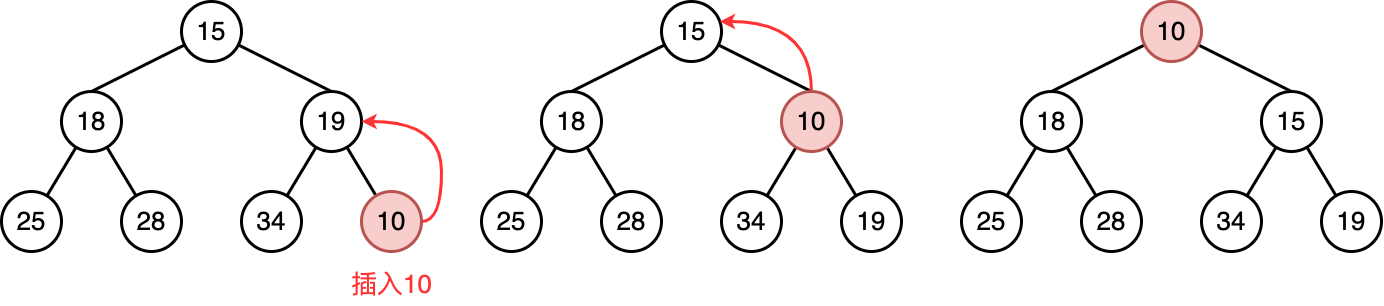

The diagram above was exported from draw.io. Its source (the exported page's mxGraphModel, read from the mxfile embedded in the PNG):
<mxGraphModel dx="1374" dy="428" grid="1" gridSize="10" guides="1" tooltips="1" connect="1" arrows="1" fold="1" page="0" pageScale="1" pageWidth="827" pageHeight="1169" background="#ffffff" math="0" shadow="0">
  <root>
    <mxCell id="0" />
    <mxCell id="1" parent="0" />
    <mxCell id="vK5sNjhwSAPepivMWjb9-14" style="rounded=0;orthogonalLoop=1;jettySize=auto;html=1;endArrow=none;endFill=0;strokeWidth=3;entryX=0.5;entryY=0;entryDx=0;entryDy=0;" parent="1" source="vK5sNjhwSAPepivMWjb9-1" target="vK5sNjhwSAPepivMWjb9-2" edge="1">
      <mxGeometry relative="1" as="geometry" />
    </mxCell>
    <mxCell id="vK5sNjhwSAPepivMWjb9-15" style="rounded=0;orthogonalLoop=1;jettySize=auto;html=1;endArrow=none;endFill=0;strokeWidth=3;entryX=0.5;entryY=0;entryDx=0;entryDy=0;" parent="1" source="vK5sNjhwSAPepivMWjb9-1" target="vK5sNjhwSAPepivMWjb9-11" edge="1">
      <mxGeometry relative="1" as="geometry" />
    </mxCell>
    <mxCell id="vK5sNjhwSAPepivMWjb9-1" value="&lt;font style=&quot;font-size: 26px;&quot;&gt;15&lt;/font&gt;" style="ellipse;whiteSpace=wrap;html=1;aspect=fixed;strokeWidth=3;" parent="1" vertex="1">
      <mxGeometry x="450" y="480" width="60" height="60" as="geometry" />
    </mxCell>
    <mxCell id="vK5sNjhwSAPepivMWjb9-7" style="rounded=0;orthogonalLoop=1;jettySize=auto;html=1;strokeWidth=3;endArrow=none;endFill=0;" parent="1" source="vK5sNjhwSAPepivMWjb9-2" target="vK5sNjhwSAPepivMWjb9-4" edge="1">
      <mxGeometry relative="1" as="geometry" />
    </mxCell>
    <mxCell id="vK5sNjhwSAPepivMWjb9-8" style="rounded=0;orthogonalLoop=1;jettySize=auto;html=1;strokeWidth=3;endArrow=none;endFill=0;" parent="1" source="vK5sNjhwSAPepivMWjb9-2" target="vK5sNjhwSAPepivMWjb9-5" edge="1">
      <mxGeometry relative="1" as="geometry" />
    </mxCell>
    <mxCell id="vK5sNjhwSAPepivMWjb9-2" value="&lt;font style=&quot;font-size: 26px;&quot;&gt;18&lt;/font&gt;" style="ellipse;whiteSpace=wrap;html=1;aspect=fixed;strokeWidth=3;" parent="1" vertex="1">
      <mxGeometry x="330" y="570" width="60" height="60" as="geometry" />
    </mxCell>
    <mxCell id="vK5sNjhwSAPepivMWjb9-4" value="&lt;span style=&quot;font-size: 26px;&quot;&gt;25&lt;/span&gt;" style="ellipse;whiteSpace=wrap;html=1;aspect=fixed;strokeWidth=3;" parent="1" vertex="1">
      <mxGeometry x="270" y="670" width="60" height="60" as="geometry" />
    </mxCell>
    <mxCell id="vK5sNjhwSAPepivMWjb9-5" value="&lt;span style=&quot;font-size: 26px;&quot;&gt;28&lt;/span&gt;" style="ellipse;whiteSpace=wrap;html=1;aspect=fixed;strokeWidth=3;" parent="1" vertex="1">
      <mxGeometry x="390" y="670" width="60" height="60" as="geometry" />
    </mxCell>
    <mxCell id="vK5sNjhwSAPepivMWjb9-9" style="rounded=0;orthogonalLoop=1;jettySize=auto;html=1;strokeWidth=3;endArrow=none;endFill=0;" parent="1" source="vK5sNjhwSAPepivMWjb9-11" target="vK5sNjhwSAPepivMWjb9-12" edge="1">
      <mxGeometry relative="1" as="geometry" />
    </mxCell>
    <mxCell id="vK5sNjhwSAPepivMWjb9-10" style="rounded=0;orthogonalLoop=1;jettySize=auto;html=1;strokeWidth=3;endArrow=none;endFill=0;" parent="1" source="vK5sNjhwSAPepivMWjb9-11" target="vK5sNjhwSAPepivMWjb9-13" edge="1">
      <mxGeometry relative="1" as="geometry" />
    </mxCell>
    <mxCell id="vK5sNjhwSAPepivMWjb9-11" value="&lt;font style=&quot;font-size: 26px;&quot;&gt;19&lt;/font&gt;" style="ellipse;whiteSpace=wrap;html=1;aspect=fixed;strokeWidth=3;" parent="1" vertex="1">
      <mxGeometry x="570" y="570" width="60" height="60" as="geometry" />
    </mxCell>
    <mxCell id="vK5sNjhwSAPepivMWjb9-12" value="&lt;span style=&quot;font-size: 26px;&quot;&gt;34&lt;/span&gt;" style="ellipse;whiteSpace=wrap;html=1;aspect=fixed;strokeWidth=3;" parent="1" vertex="1">
      <mxGeometry x="510" y="670" width="60" height="60" as="geometry" />
    </mxCell>
    <mxCell id="088WeZuksFoM9-9tjCt4-16" style="edgeStyle=orthogonalEdgeStyle;rounded=0;orthogonalLoop=1;jettySize=auto;html=1;curved=1;strokeColor=#FF3333;strokeWidth=3;" edge="1" parent="1" source="vK5sNjhwSAPepivMWjb9-13" target="vK5sNjhwSAPepivMWjb9-11">
      <mxGeometry relative="1" as="geometry">
        <Array as="points">
          <mxPoint x="710" y="700" />
          <mxPoint x="710" y="600" />
        </Array>
      </mxGeometry>
    </mxCell>
    <mxCell id="vK5sNjhwSAPepivMWjb9-13" value="&lt;span style=&quot;font-size: 26px;&quot;&gt;10&lt;/span&gt;" style="ellipse;whiteSpace=wrap;html=1;aspect=fixed;strokeWidth=3;fillColor=#f8cecc;strokeColor=#b85450;" parent="1" vertex="1">
      <mxGeometry x="630" y="670" width="60" height="60" as="geometry" />
    </mxCell>
    <mxCell id="088WeZuksFoM9-9tjCt4-1" value="&lt;font color=&quot;#ff3333&quot; style=&quot;font-size: 26px;&quot;&gt;插入10&lt;/font&gt;" style="text;html=1;align=center;verticalAlign=middle;resizable=0;points=[];autosize=1;strokeColor=none;fillColor=none;" vertex="1" parent="1">
      <mxGeometry x="610" y="743" width="100" height="40" as="geometry" />
    </mxCell>
    <mxCell id="088WeZuksFoM9-9tjCt4-2" style="rounded=0;orthogonalLoop=1;jettySize=auto;html=1;endArrow=none;endFill=0;strokeWidth=3;entryX=0.5;entryY=0;entryDx=0;entryDy=0;" edge="1" parent="1" source="088WeZuksFoM9-9tjCt4-4" target="088WeZuksFoM9-9tjCt4-7">
      <mxGeometry relative="1" as="geometry" />
    </mxCell>
    <mxCell id="088WeZuksFoM9-9tjCt4-3" style="rounded=0;orthogonalLoop=1;jettySize=auto;html=1;endArrow=none;endFill=0;strokeWidth=3;entryX=0.5;entryY=0;entryDx=0;entryDy=0;" edge="1" parent="1" source="088WeZuksFoM9-9tjCt4-4" target="088WeZuksFoM9-9tjCt4-12">
      <mxGeometry relative="1" as="geometry" />
    </mxCell>
    <mxCell id="088WeZuksFoM9-9tjCt4-4" value="&lt;font style=&quot;font-size: 26px;&quot;&gt;15&lt;/font&gt;" style="ellipse;whiteSpace=wrap;html=1;aspect=fixed;strokeWidth=3;" vertex="1" parent="1">
      <mxGeometry x="930" y="480" width="60" height="60" as="geometry" />
    </mxCell>
    <mxCell id="088WeZuksFoM9-9tjCt4-5" style="rounded=0;orthogonalLoop=1;jettySize=auto;html=1;strokeWidth=3;endArrow=none;endFill=0;" edge="1" parent="1" source="088WeZuksFoM9-9tjCt4-7" target="088WeZuksFoM9-9tjCt4-8">
      <mxGeometry relative="1" as="geometry" />
    </mxCell>
    <mxCell id="088WeZuksFoM9-9tjCt4-6" style="rounded=0;orthogonalLoop=1;jettySize=auto;html=1;strokeWidth=3;endArrow=none;endFill=0;" edge="1" parent="1" source="088WeZuksFoM9-9tjCt4-7" target="088WeZuksFoM9-9tjCt4-9">
      <mxGeometry relative="1" as="geometry" />
    </mxCell>
    <mxCell id="088WeZuksFoM9-9tjCt4-7" value="&lt;font style=&quot;font-size: 26px;&quot;&gt;18&lt;/font&gt;" style="ellipse;whiteSpace=wrap;html=1;aspect=fixed;strokeWidth=3;" vertex="1" parent="1">
      <mxGeometry x="810" y="570" width="60" height="60" as="geometry" />
    </mxCell>
    <mxCell id="088WeZuksFoM9-9tjCt4-8" value="&lt;span style=&quot;font-size: 26px;&quot;&gt;25&lt;/span&gt;" style="ellipse;whiteSpace=wrap;html=1;aspect=fixed;strokeWidth=3;" vertex="1" parent="1">
      <mxGeometry x="750" y="670" width="60" height="60" as="geometry" />
    </mxCell>
    <mxCell id="088WeZuksFoM9-9tjCt4-9" value="&lt;span style=&quot;font-size: 26px;&quot;&gt;28&lt;/span&gt;" style="ellipse;whiteSpace=wrap;html=1;aspect=fixed;strokeWidth=3;" vertex="1" parent="1">
      <mxGeometry x="870" y="670" width="60" height="60" as="geometry" />
    </mxCell>
    <mxCell id="088WeZuksFoM9-9tjCt4-10" style="rounded=0;orthogonalLoop=1;jettySize=auto;html=1;strokeWidth=3;endArrow=none;endFill=0;" edge="1" parent="1" source="088WeZuksFoM9-9tjCt4-12" target="088WeZuksFoM9-9tjCt4-13">
      <mxGeometry relative="1" as="geometry" />
    </mxCell>
    <mxCell id="088WeZuksFoM9-9tjCt4-11" style="rounded=0;orthogonalLoop=1;jettySize=auto;html=1;strokeWidth=3;endArrow=none;endFill=0;" edge="1" parent="1" source="088WeZuksFoM9-9tjCt4-12" target="088WeZuksFoM9-9tjCt4-14">
      <mxGeometry relative="1" as="geometry" />
    </mxCell>
    <mxCell id="088WeZuksFoM9-9tjCt4-17" style="edgeStyle=orthogonalEdgeStyle;rounded=0;orthogonalLoop=1;jettySize=auto;html=1;curved=1;strokeWidth=3;strokeColor=#FF3333;" edge="1" parent="1" source="088WeZuksFoM9-9tjCt4-12" target="088WeZuksFoM9-9tjCt4-4">
      <mxGeometry relative="1" as="geometry">
        <Array as="points">
          <mxPoint x="1080" y="500" />
        </Array>
      </mxGeometry>
    </mxCell>
    <mxCell id="088WeZuksFoM9-9tjCt4-12" value="&lt;font style=&quot;font-size: 26px;&quot;&gt;10&lt;/font&gt;" style="ellipse;whiteSpace=wrap;html=1;aspect=fixed;strokeWidth=3;fillColor=#f8cecc;strokeColor=#b85450;" vertex="1" parent="1">
      <mxGeometry x="1050" y="570" width="60" height="60" as="geometry" />
    </mxCell>
    <mxCell id="088WeZuksFoM9-9tjCt4-13" value="&lt;span style=&quot;font-size: 26px;&quot;&gt;34&lt;/span&gt;" style="ellipse;whiteSpace=wrap;html=1;aspect=fixed;strokeWidth=3;" vertex="1" parent="1">
      <mxGeometry x="990" y="670" width="60" height="60" as="geometry" />
    </mxCell>
    <mxCell id="088WeZuksFoM9-9tjCt4-14" value="&lt;span style=&quot;font-size: 26px;&quot;&gt;19&lt;/span&gt;" style="ellipse;whiteSpace=wrap;html=1;aspect=fixed;strokeWidth=3;" vertex="1" parent="1">
      <mxGeometry x="1110" y="670" width="60" height="60" as="geometry" />
    </mxCell>
    <mxCell id="088WeZuksFoM9-9tjCt4-32" style="rounded=0;orthogonalLoop=1;jettySize=auto;html=1;endArrow=none;endFill=0;strokeWidth=3;entryX=0.5;entryY=0;entryDx=0;entryDy=0;" edge="1" parent="1" source="088WeZuksFoM9-9tjCt4-34" target="088WeZuksFoM9-9tjCt4-37">
      <mxGeometry relative="1" as="geometry" />
    </mxCell>
    <mxCell id="088WeZuksFoM9-9tjCt4-33" style="rounded=0;orthogonalLoop=1;jettySize=auto;html=1;endArrow=none;endFill=0;strokeWidth=3;entryX=0.5;entryY=0;entryDx=0;entryDy=0;" edge="1" parent="1" source="088WeZuksFoM9-9tjCt4-34" target="088WeZuksFoM9-9tjCt4-43">
      <mxGeometry relative="1" as="geometry" />
    </mxCell>
    <mxCell id="088WeZuksFoM9-9tjCt4-34" value="&lt;font style=&quot;font-size: 26px;&quot;&gt;10&lt;/font&gt;" style="ellipse;whiteSpace=wrap;html=1;aspect=fixed;strokeWidth=3;fillColor=#f8cecc;strokeColor=#b85450;" vertex="1" parent="1">
      <mxGeometry x="1410" y="480" width="60" height="60" as="geometry" />
    </mxCell>
    <mxCell id="088WeZuksFoM9-9tjCt4-35" style="rounded=0;orthogonalLoop=1;jettySize=auto;html=1;strokeWidth=3;endArrow=none;endFill=0;" edge="1" parent="1" source="088WeZuksFoM9-9tjCt4-37" target="088WeZuksFoM9-9tjCt4-38">
      <mxGeometry relative="1" as="geometry" />
    </mxCell>
    <mxCell id="088WeZuksFoM9-9tjCt4-36" style="rounded=0;orthogonalLoop=1;jettySize=auto;html=1;strokeWidth=3;endArrow=none;endFill=0;" edge="1" parent="1" source="088WeZuksFoM9-9tjCt4-37" target="088WeZuksFoM9-9tjCt4-39">
      <mxGeometry relative="1" as="geometry" />
    </mxCell>
    <mxCell id="088WeZuksFoM9-9tjCt4-37" value="&lt;font style=&quot;font-size: 26px;&quot;&gt;18&lt;/font&gt;" style="ellipse;whiteSpace=wrap;html=1;aspect=fixed;strokeWidth=3;" vertex="1" parent="1">
      <mxGeometry x="1290" y="570" width="60" height="60" as="geometry" />
    </mxCell>
    <mxCell id="088WeZuksFoM9-9tjCt4-38" value="&lt;span style=&quot;font-size: 26px;&quot;&gt;25&lt;/span&gt;" style="ellipse;whiteSpace=wrap;html=1;aspect=fixed;strokeWidth=3;" vertex="1" parent="1">
      <mxGeometry x="1230" y="670" width="60" height="60" as="geometry" />
    </mxCell>
    <mxCell id="088WeZuksFoM9-9tjCt4-39" value="&lt;span style=&quot;font-size: 26px;&quot;&gt;28&lt;/span&gt;" style="ellipse;whiteSpace=wrap;html=1;aspect=fixed;strokeWidth=3;" vertex="1" parent="1">
      <mxGeometry x="1350" y="670" width="60" height="60" as="geometry" />
    </mxCell>
    <mxCell id="088WeZuksFoM9-9tjCt4-40" style="rounded=0;orthogonalLoop=1;jettySize=auto;html=1;strokeWidth=3;endArrow=none;endFill=0;" edge="1" parent="1" source="088WeZuksFoM9-9tjCt4-43" target="088WeZuksFoM9-9tjCt4-44">
      <mxGeometry relative="1" as="geometry" />
    </mxCell>
    <mxCell id="088WeZuksFoM9-9tjCt4-41" style="rounded=0;orthogonalLoop=1;jettySize=auto;html=1;strokeWidth=3;endArrow=none;endFill=0;" edge="1" parent="1" source="088WeZuksFoM9-9tjCt4-43" target="088WeZuksFoM9-9tjCt4-45">
      <mxGeometry relative="1" as="geometry" />
    </mxCell>
    <mxCell id="088WeZuksFoM9-9tjCt4-43" value="&lt;font style=&quot;font-size: 26px;&quot;&gt;15&lt;/font&gt;" style="ellipse;whiteSpace=wrap;html=1;aspect=fixed;strokeWidth=3;" vertex="1" parent="1">
      <mxGeometry x="1530" y="570" width="60" height="60" as="geometry" />
    </mxCell>
    <mxCell id="088WeZuksFoM9-9tjCt4-44" value="&lt;span style=&quot;font-size: 26px;&quot;&gt;34&lt;/span&gt;" style="ellipse;whiteSpace=wrap;html=1;aspect=fixed;strokeWidth=3;" vertex="1" parent="1">
      <mxGeometry x="1470" y="670" width="60" height="60" as="geometry" />
    </mxCell>
    <mxCell id="088WeZuksFoM9-9tjCt4-45" value="&lt;span style=&quot;font-size: 26px;&quot;&gt;19&lt;/span&gt;" style="ellipse;whiteSpace=wrap;html=1;aspect=fixed;strokeWidth=3;" vertex="1" parent="1">
      <mxGeometry x="1590" y="670" width="60" height="60" as="geometry" />
    </mxCell>
  </root>
</mxGraphModel>